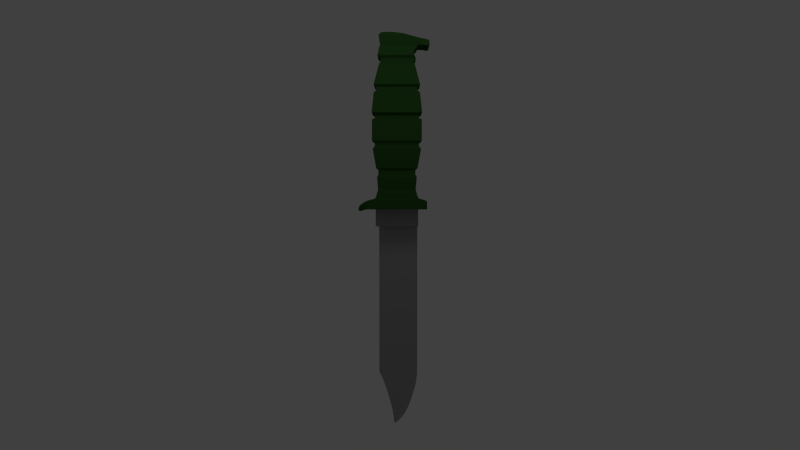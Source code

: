 # Source: knife.blend  (saved by Blender 2.67.0; exported with 4.5.12 LTS)
import bpy
from mathutils import Matrix  # noqa: F401  (used for matrix-valued properties, if any)

bpy.ops.wm.read_factory_settings(use_empty=True)
scene = bpy.context.scene
scene.name = 'Scene'

# ---- collections
col_collection_1 = bpy.data.collections.new('Collection 1'); scene.collection.children.link(col_collection_1)

# ---- materials (node trees are filled in below, after node groups)
mat_blade = bpy.data.materials.new('Blade')
mat_blade.alpha_threshold = 0.0
mat_blade.use_transparent_shadow = False
mat_blade.diffuse_color = (0.3264, 0.3264, 0.3264, 1.0)
mat_blade.roughness = 0.5
mat_blade.line_color = (0.0, 0.0, 0.0, 1.0)
mat_hilt = bpy.data.materials.new('Hilt')
mat_hilt.alpha_threshold = 0.0
mat_hilt.use_transparent_shadow = False
mat_hilt.diffuse_color = (0.02888, 0.0985, 0.01946, 1.0)
mat_hilt.roughness = 0.5
mat_hilt.line_color = (0.0, 0.0, 0.0, 1.0)

# ---- material node trees

# ---- world
world_world = bpy.data.worlds.new('World'); scene.world = world_world
world_world.color = (0.05088, 0.05088, 0.05088)
world_world.use_sun_shadow = False
world_world.sun_shadow_jitter_overblur = 0.0
world_world.cycles.sampling_method = 'MANUAL'
world_world.cycles.sample_map_resolution = 256

# ---- cameras
cam_camera = bpy.data.cameras.new('Camera')
cam_camera.clip_end = 100.0
cam_camera.lens = 35.0
cam_camera.sensor_width = 32.0
cam_camera.sensor_height = 18.0
cam_camera.ortho_scale = 7.314
cam_camera.dof.focus_distance = 0.0
cam_camera.dof.aperture_fstop = 128.0

# ---- lights
light_lamp = bpy.data.lights.new('Lamp', 'POINT')
light_lamp.transmission_factor = 0.0
light_lamp.cutoff_distance = 30.0
light_lamp.energy = 100.0
light_lamp.shadow_buffer_clip_start = 1.001
light_lamp.shadow_soft_size = 1.0
light_lamp.shadow_maximum_resolution = 0.006
light_lamp.use_absolute_resolution = True
light_lamp.cycles.use_multiple_importance_sampling = False

# ---- meshes
me_cube = bpy.data.meshes.new('Cube')
me_cube.from_pydata([(1.0, 1.0, -0.3019), (1.0, -1.0, -0.3019), (-1.0, -1.0, -0.3019), (-1.0, 1.0, -0.3019), (1.163, 1.163, 1.0), (1.163, -1.163, 1.0), (-1.163, -1.163, 1.0), (-1.163, 1.163, 1.0), (1.064, 1.064, 1.204), (1.064, -1.064, 1.204), (-1.064, -1.064, 1.204), (-1.064, 1.064, 1.204), (1.064, 1.064, 1.424), (1.064, -1.064, 1.424), (-1.064, -1.064, 1.424), (-1.064, 1.064, 1.424), (1.196, 1.196, 1.55), (1.196, -1.196, 1.55), (-1.196, -1.196, 1.55), (-1.196, 1.196, 1.55), (1.196, 1.196, 2.965), (1.196, -1.196, 2.965), (-1.196, -1.196, 2.965), (-1.196, 1.196, 2.965), (1.047, 1.047, 3.091), (1.047, -1.047, 3.091), (-1.047, -1.047, 3.091), (-1.047, 1.047, 3.091), (1.047, 1.047, 3.28), (1.047, -1.047, 3.28), (-1.047, -1.047, 3.28), (-1.047, 1.047, 3.28), (1.21, 1.21, 3.437), (1.21, -1.21, 3.437), (-1.21, -1.21, 3.437), (-1.21, 1.21, 3.437), (1.113, 1.113, 4.789), (1.113, -1.113, 4.789), (-1.113, -1.113, 4.789), (-1.113, 1.113, 4.789), (0.9793, 0.9793, 4.946), (0.9793, -0.9793, 4.946), (-0.9793, -0.9793, 4.946), (-0.9793, 0.9793, 4.946), (0.9793, 0.9793, 5.182), (0.9793, -0.9793, 5.182), (-0.9793, -0.9793, 5.182), (-0.9793, 0.9793, 5.182), (1.114, 1.114, 5.324), (1.114, -1.114, 5.324), (-1.114, -1.114, 5.324), (-1.114, 1.114, 5.324), (0.8565, 0.8565, 6.754), (0.8565, -0.8565, 6.754), (-0.8565, -0.8565, 6.754), (-0.8565, 0.8565, 6.754), (0.7812, 0.7812, 6.864), (0.7812, -0.7812, 6.864), (-0.7812, -0.7812, 6.864), (-0.7812, 0.7812, 6.864), (0.9165, 0.7812, 7.115), (0.9165, -0.7812, 7.115), (-0.7812, -0.7812, 7.115), (-0.7812, 0.7812, 7.115), (0.8334, 0.9363, 7.312), (0.8334, -0.9363, 7.312), (-0.9363, -0.9363, 7.312), (-0.9363, 0.9363, 7.312), (0.8978, 0.8978, -0.4198), (0.8978, -0.8978, -0.4198), (-0.8978, -0.8978, -0.4198), (-0.8978, 0.8978, -0.4198), (0.8978, 0.8978, -0.7212), (0.8978, -0.8978, -0.7212), (-0.8978, -0.8978, -0.7212), (-0.8978, 0.8978, -0.7212), (0.9617, 0.9617, -0.8915), (0.9617, -0.9617, -0.8915), (-0.9617, -0.9617, -0.8915), (-0.9617, 0.9617, -0.8915), (0.9113, 0.9113, -1.73), (0.9113, -0.9113, -1.73), (-0.9113, -0.9113, -1.73), (-0.9113, 0.9113, -1.73), (1.018, 1.018, -2.267), (1.018, -1.018, -2.267), (-1.018, -1.018, -2.267), (-1.018, 1.018, -2.267), (1.148, 1.148, -2.424), (1.148, -1.148, -2.424), (-1.148, -1.148, -2.424), (-1.148, 1.148, -2.424), (1.45, 1.45, -2.542), (1.45, -1.45, -2.542), (-1.45, -1.45, -2.542), (-1.45, 1.45, -2.542), (1.45, 1.45, -3.061), (1.45, -1.45, -3.061), (-1.45, -1.45, -3.061), (-1.45, 1.45, -3.061), (1.043, 0.4173, -3.11), (1.043, -0.4173, -3.11), (-1.043, -0.4173, -3.11), (-1.043, 0.4173, -3.11), (-1.638, -1.343, -2.643), (-1.638, 1.343, -2.643), (-1.638, -1.343, -3.124), (-1.638, 1.343, -3.124), (-1.724, -1.238, -2.741), (-1.724, 1.238, -2.741), (-1.724, -1.238, -3.184), (-1.724, 1.238, -3.184), (-1.815, -0.8743, -2.832), (-1.815, 0.8743, -2.832), (-1.815, -0.8743, -3.185), (-1.815, 0.8743, -3.185), (-1.875, -0.5355, -3.036), (-1.875, 0.5355, -3.036), (-1.875, -0.5355, -3.132), (-1.875, 0.5355, -3.132), (0.8173, 0.8968, 7.5), (0.8173, -0.8968, 7.5), (-0.8985, -0.8968, 7.5), (-0.8985, 0.8968, 7.5), (0.8577, 0.884, 7.69), (0.8577, -0.884, 7.69), (-0.8847, -0.884, 7.69), (-0.8847, 0.884, 7.69), (0.9472, 0.864, 7.841), (0.9472, -0.864, 7.841), (-0.8606, -0.864, 7.841), (-0.8606, 0.864, 7.841), (1.008, 0.82, 7.985), (1.008, -0.82, 7.985), (-0.8076, -0.82, 7.985), (-0.8076, 0.82, 7.985), (0.6439, 0.9363, 8.622), (0.6439, -0.9363, 8.622), (-0.8821, -0.9363, 8.622), (-0.8821, 0.9363, 8.622), (0.3137, 0.9363, 8.751), (0.3137, -0.9363, 8.751), (-0.8117, -0.9363, 8.751), (-0.8117, 0.9363, 8.751), (-0.1573, 0.9363, 8.834), (-0.1573, -0.9363, 8.834), (-0.6981, -0.9363, 8.834), (-0.6981, 0.9363, 8.834), (1.272, 0.9363, 7.991), (1.272, -0.9363, 7.991), (1.131, 0.9363, 8.438), (1.131, -0.9363, 8.438), (1.513, 0.9363, 7.939), (1.513, -0.9363, 7.939), (1.491, 0.9363, 8.34), (1.491, -0.9363, 8.34), (1.572, 0.9363, 8.033), (1.572, -0.9363, 8.033), (1.55, 0.9363, 8.259), (1.55, -0.9363, 8.259), (1.043, 0.4173, -4.273), (1.043, -0.4173, -4.273), (-1.043, -0.4173, -4.273), (-1.043, 0.4173, -4.273), (1.006, 0.1131, -4.318), (1.006, -0.1131, -4.318), (-0.8791, -0.01131, -4.318), (-0.8791, 0.01131, -4.318), (1.006, 0.1131, -9.728), (1.006, -0.1131, -9.728), (-0.8791, -0.01131, -9.728), (-0.8791, 0.01131, -9.728), (1.006, 0.1131, -9.893), (1.006, -0.1131, -9.893), (-0.8791, -0.01131, -9.893), (-0.8791, 0.01131, -9.893), (1.006, 0.1131, -14.5), (1.006, -0.1131, -14.5), (-0.8791, -0.01131, -14.5), (-0.8791, 0.01131, -14.5), (0.9829, 0.1131, -14.85), (0.9829, -0.1131, -14.85), (-0.7341, -0.01131, -14.85), (-0.7341, 0.01131, -14.85), (0.9439, 0.1131, -15.24), (0.9439, -0.1131, -15.24), (-0.6343, -0.01131, -15.24), (-0.6343, 0.01131, -15.24), (0.8629, 0.1131, -15.68), (0.8629, -0.1131, -15.68), (-0.5256, -0.01131, -15.68), (-0.5256, 0.01131, -15.68), (0.8021, 0.1131, -15.94), (0.8021, -0.1131, -15.94), (-0.4621, -0.01131, -15.94), (-0.4621, 0.01131, -15.94), (0.7129, 0.1131, -16.35), (0.7129, -0.1131, -16.35), (-0.3806, -0.01131, -16.35), (-0.3806, 0.01131, -16.35), (0.6359, 0.1131, -16.64), (0.6359, -0.1131, -16.64), (-0.3196, -0.01131, -16.64), (-0.3196, 0.01131, -16.64), (0.5434, 0.1131, -16.96), (0.5434, -0.1131, -16.96), (-0.2628, -0.01131, -16.96), (-0.2628, 0.01131, -16.96), (0.4339, 0.1131, -17.27), (0.4339, -0.1131, -17.27), (-0.2064, -0.01131, -17.27), (-0.2064, 0.01131, -17.27), (0.2739, 0.1131, -17.6), (0.2739, -0.1131, -17.6), (-0.1757, -0.01131, -17.6), (-0.1757, 0.01131, -17.6), (0.09966, 0.1131, -17.87), (0.09966, -0.1131, -17.87), (-0.1535, -0.01131, -17.87), (-0.1535, 0.01131, -17.87), (-0.08497, 0.01131, -18.1), (-0.08497, -0.01131, -18.1), (-0.1141, -0.01131, -18.1), (-0.1141, 0.01131, -18.1)], [], [(2, 3, 71, 70), (10, 11, 7, 6), (0, 4, 5, 1), (1, 5, 6, 2), (2, 6, 7, 3), (4, 0, 3, 7), (14, 15, 11, 10), (4, 7, 11, 8), (9, 10, 6, 5), (8, 9, 5, 4), (18, 19, 15, 14), (13, 14, 10, 9), (12, 13, 9, 8), (8, 11, 15, 12), (22, 23, 19, 18), (16, 17, 13, 12), (12, 15, 19, 16), (17, 18, 14, 13), (26, 27, 23, 22), (16, 19, 23, 20), (21, 22, 18, 17), (20, 21, 17, 16), (30, 31, 27, 26), (24, 25, 21, 20), (20, 23, 27, 24), (25, 26, 22, 21), (34, 35, 31, 30), (28, 29, 25, 24), (24, 27, 31, 28), (29, 30, 26, 25), (38, 39, 35, 34), (33, 34, 30, 29), (32, 33, 29, 28), (28, 31, 35, 32), (42, 43, 39, 38), (36, 37, 33, 32), (32, 35, 39, 36), (37, 38, 34, 33), (46, 47, 43, 42), (36, 39, 43, 40), (41, 42, 38, 37), (40, 41, 37, 36), (50, 51, 47, 46), (44, 45, 41, 40), (40, 43, 47, 44), (45, 46, 42, 41), (54, 55, 51, 50), (48, 49, 45, 44), (44, 47, 51, 48), (49, 50, 46, 45), (58, 59, 55, 54), (53, 54, 50, 49), (52, 53, 49, 48), (48, 51, 55, 52), (62, 63, 59, 58), (56, 57, 53, 52), (52, 55, 59, 56), (57, 58, 54, 53), (66, 67, 63, 62), (56, 59, 63, 60), (61, 62, 58, 57), (60, 61, 57, 56), (122, 123, 67, 66), (64, 65, 61, 60), (60, 63, 67, 64), (65, 66, 62, 61), (70, 71, 75, 74), (0, 1, 69, 68), (68, 71, 3, 0), (1, 2, 70, 69), (74, 75, 79, 78), (69, 70, 74, 73), (68, 69, 73, 72), (72, 75, 71, 68), (78, 79, 83, 82), (72, 73, 77, 76), (76, 79, 75, 72), (73, 74, 78, 77), (82, 83, 87, 86), (80, 83, 79, 76), (77, 78, 82, 81), (76, 77, 81, 80), (86, 87, 91, 90), (80, 81, 85, 84), (84, 87, 83, 80), (81, 82, 86, 85), (90, 91, 95, 94), (84, 85, 89, 88), (88, 91, 87, 84), (85, 86, 90, 89), (98, 94, 104, 106), (89, 90, 94, 93), (88, 89, 93, 92), (92, 95, 91, 88), (98, 99, 103, 102), (92, 93, 97, 96), (96, 99, 95, 92), (93, 94, 98, 97), (102, 103, 163, 162), (97, 98, 102, 101), (96, 97, 101, 100), (100, 103, 99, 96), (106, 104, 108, 110), (106, 107, 99, 98), (95, 99, 107, 105), (94, 95, 105, 104), (110, 108, 112, 114), (104, 105, 109, 108), (110, 111, 107, 106), (105, 107, 111, 109), (114, 112, 116, 118), (108, 109, 113, 112), (114, 115, 111, 110), (109, 111, 115, 113), (116, 117, 119, 118), (112, 113, 117, 116), (118, 119, 115, 114), (113, 115, 119, 117), (126, 127, 123, 122), (64, 67, 123, 120), (121, 122, 66, 65), (120, 121, 65, 64), (130, 131, 127, 126), (124, 125, 121, 120), (120, 123, 127, 124), (125, 126, 122, 121), (134, 135, 131, 130), (124, 127, 131, 128), (129, 130, 126, 125), (128, 129, 125, 124), (138, 139, 135, 134), (132, 133, 129, 128), (128, 131, 135, 132), (133, 134, 130, 129), (142, 143, 139, 138), (132, 136, 150, 148), (132, 135, 139, 136), (137, 138, 134, 133), (146, 147, 143, 142), (136, 139, 143, 140), (141, 142, 138, 137), (140, 141, 137, 136), (144, 147, 146, 145), (144, 145, 141, 140), (140, 143, 147, 144), (145, 146, 142, 141), (148, 150, 154, 152), (148, 149, 133, 132), (136, 137, 151, 150), (137, 133, 149, 151), (152, 154, 158, 156), (152, 153, 149, 148), (150, 151, 155, 154), (151, 149, 153, 155), (158, 159, 157, 156), (156, 157, 153, 152), (154, 155, 159, 158), (155, 153, 157, 159), (162, 163, 167, 166), (100, 101, 161, 160), (160, 163, 103, 100), (101, 102, 162, 161), (166, 167, 171, 170), (160, 161, 165, 164), (164, 167, 163, 160), (161, 162, 166, 165), (170, 171, 175, 174), (164, 165, 169, 168), (168, 171, 167, 164), (165, 166, 170, 169), (174, 175, 179, 178), (169, 170, 174, 173), (168, 169, 173, 172), (172, 175, 171, 168), (178, 179, 183, 182), (172, 173, 177, 176), (176, 179, 175, 172), (173, 174, 178, 177), (182, 183, 187, 186), (180, 183, 179, 176), (177, 178, 182, 181), (176, 177, 181, 180), (186, 187, 191, 190), (180, 181, 185, 184), (184, 187, 183, 180), (181, 182, 186, 185), (190, 191, 195, 194), (184, 185, 189, 188), (188, 191, 187, 184), (185, 186, 190, 189), (194, 195, 199, 198), (189, 190, 194, 193), (188, 189, 193, 192), (192, 195, 191, 188), (198, 199, 203, 202), (192, 193, 197, 196), (196, 199, 195, 192), (193, 194, 198, 197), (202, 203, 207, 206), (200, 203, 199, 196), (197, 198, 202, 201), (196, 197, 201, 200), (206, 207, 211, 210), (200, 201, 205, 204), (204, 207, 203, 200), (201, 202, 206, 205), (210, 211, 215, 214), (208, 211, 207, 204), (205, 206, 210, 209), (204, 205, 209, 208), (214, 215, 219, 218), (208, 209, 213, 212), (212, 215, 211, 208), (209, 210, 214, 213), (218, 219, 223, 222), (212, 213, 217, 216), (216, 219, 215, 212), (213, 214, 218, 217), (220, 221, 222, 223), (217, 218, 222, 221), (216, 217, 221, 220), (220, 223, 219, 216)])
me_cube.polygons.foreach_set('material_index', [1, 1, 1, 1, 1, 1, 1, 1, 1, 1, 1, 1, 1, 1, 1, 1, 1, 1, 1, 1, 1, 1, 1, 1, 1, 1, 1, 1, 1, 1, 1, 1, 1, 1, 1, 1, 1, 1, 1, 1, 1, 1, 1, 1, 1, 1, 1, 1, 1, 1, 1, 1, 1, 1, 1, 1, 1, 1, 1, 1, 1, 1, 1, 1, 1, 1, 1, 1, 1, 1, 1, 1, 1, 1, 1, 1, 1, 1, 1, 1, 1, 1, 1, 1, 1, 1, 1, 1, 1, 1, 1, 1, 1, 1, 1, 1, 1, 1, 0, 1, 1, 1, 1, 1, 1, 1, 1, 1, 1, 1, 1, 1, 1, 1, 1, 1, 1, 1, 1, 1, 1, 1, 1, 1, 1, 1, 1, 1, 1, 1, 1, 1, 1, 1, 1, 1, 1, 1, 1, 1, 1, 1, 1, 1, 1, 1, 1, 1, 1, 1, 1, 1, 1, 1, 1, 1, 1, 1, 0, 0, 0, 0, 0, 0, 0, 0, 0, 0, 0, 0, 0, 0, 0, 0, 0, 0, 0, 0, 0, 0, 0, 0, 0, 0, 0, 0, 0, 0, 0, 0, 0, 0, 0, 0, 0, 0, 0, 0, 0, 0, 0, 0, 0, 0, 0, 0, 0, 0, 0, 0, 0, 0, 0, 0, 0, 0, 0, 0, 0, 0, 0, 0])
_uv = me_cube.uv_layers.new(name='UVMap')
_uv.uv.foreach_set('vector', [0.4488, 0.2523, 0.3459, 0.2458, 0.3475, 0.2321, 0.448, 0.2368, 0.446, 0.3415, 0.3253, 0.331, 0.328, 0.3148, 0.4459, 0.3255, 0.2469, 0.2191, 0.2164, 0.2843, 0.1035, 0.2286, 0.1538, 0.1646, 0.5604, 0.2387, 0.5767, 0.3181, 0.4459, 0.3255, 0.4488, 0.2523, 0.4488, 0.2523, 0.4459, 0.3255, 0.328, 0.3148, 0.3459, 0.2458, 0.2164, 0.2843, 0.2469, 0.2191, 0.3459, 0.2458, 0.328, 0.3148, 0.4461, 0.3574, 0.323, 0.3447, 0.3253, 0.331, 0.446, 0.3415, 0.2164, 0.2843, 0.328, 0.3148, 0.3253, 0.331, 0.21, 0.3011, 0.5732, 0.3336, 0.446, 0.3415, 0.4459, 0.3255, 0.5767, 0.3181, 0.21, 0.3011, 0.09982, 0.2493, 0.1035, 0.2286, 0.2164, 0.2843, 0.4456, 0.3775, 0.3199, 0.3618, 0.323, 0.3447, 0.4461, 0.3574, 0.576, 0.3477, 0.4461, 0.3574, 0.446, 0.3415, 0.5732, 0.3336, 0.2044, 0.3159, 0.09135, 0.2621, 0.09982, 0.2493, 0.21, 0.3011, 0.21, 0.3011, 0.3253, 0.331, 0.323, 0.3447, 0.2044, 0.3159, 0.4471, 0.4605, 0.3153, 0.4417, 0.3199, 0.3618, 0.4456, 0.3775, 0.1986, 0.3309, 0.07373, 0.2714, 0.09135, 0.2621, 0.2044, 0.3159, 0.2044, 0.3159, 0.323, 0.3447, 0.3199, 0.3618, 0.1986, 0.3309, 0.5953, 0.3696, 0.4456, 0.3775, 0.4461, 0.3574, 0.576, 0.3477, 0.4447, 0.4776, 0.3119, 0.4601, 0.3153, 0.4417, 0.4471, 0.4605, 0.1986, 0.3309, 0.3199, 0.3618, 0.3153, 0.4417, 0.1841, 0.4126, 0.5904, 0.48, 0.4471, 0.4605, 0.4456, 0.3775, 0.5953, 0.3696, 0.1841, 0.4126, 0.03157, 0.3739, 0.07373, 0.2714, 0.1986, 0.3309, 0.4427, 0.4947, 0.3094, 0.4748, 0.3119, 0.4601, 0.4447, 0.4776, 0.1787, 0.4338, 0.04131, 0.402, 0.03157, 0.3739, 0.1841, 0.4126, 0.1841, 0.4126, 0.3153, 0.4417, 0.3119, 0.4601, 0.1787, 0.4338, 0.5794, 0.4936, 0.4447, 0.4776, 0.4471, 0.4605, 0.5904, 0.48, 0.4393, 0.5162, 0.3058, 0.4937, 0.3094, 0.4748, 0.4427, 0.4947, 0.175, 0.451, 0.03624, 0.4169, 0.04131, 0.402, 0.1787, 0.4338, 0.1787, 0.4338, 0.3119, 0.4601, 0.3094, 0.4748, 0.175, 0.451, 0.5795, 0.508, 0.4427, 0.4947, 0.4447, 0.4776, 0.5794, 0.4936, 0.4321, 0.5989, 0.3019, 0.5761, 0.3058, 0.4937, 0.4393, 0.5162, 0.5953, 0.5341, 0.4393, 0.5162, 0.4427, 0.4947, 0.5795, 0.508, 0.1706, 0.4686, 0.01965, 0.4307, 0.03624, 0.4169, 0.175, 0.451, 0.175, 0.451, 0.3094, 0.4748, 0.3058, 0.4937, 0.1706, 0.4686, 0.4283, 0.6154, 0.2989, 0.5941, 0.3019, 0.5761, 0.4321, 0.5989, 0.1655, 0.5582, 0.004317, 0.5462, 0.01965, 0.4307, 0.1706, 0.4686, 0.1706, 0.4686, 0.3058, 0.4937, 0.3019, 0.5761, 0.1655, 0.5582, 0.5696, 0.6359, 0.4321, 0.5989, 0.4393, 0.5162, 0.5953, 0.5341, 0.4245, 0.6317, 0.2967, 0.6087, 0.2989, 0.5941, 0.4283, 0.6154, 0.1655, 0.5582, 0.3019, 0.5761, 0.2989, 0.5941, 0.1631, 0.5797, 0.5576, 0.6483, 0.4283, 0.6154, 0.4321, 0.5989, 0.5696, 0.6359, 0.1631, 0.5797, 0.0162, 0.5719, 0.004317, 0.5462, 0.1655, 0.5582, 0.4198, 0.6522, 0.2942, 0.6275, 0.2967, 0.6087, 0.4245, 0.6317, 0.1615, 0.5976, 0.0138, 0.589, 0.0162, 0.5719, 0.1631, 0.5797, 0.1631, 0.5797, 0.2989, 0.5941, 0.2967, 0.6087, 0.1615, 0.5976, 0.5552, 0.6625, 0.4245, 0.6317, 0.4283, 0.6154, 0.5576, 0.6483, 0.4027, 0.7371, 0.2953, 0.7182, 0.2942, 0.6275, 0.4198, 0.6522, 0.16, 0.6155, 0.0, 0.6068, 0.0138, 0.589, 0.1615, 0.5976, 0.1615, 0.5976, 0.2967, 0.6087, 0.2942, 0.6275, 0.16, 0.6155, 0.5663, 0.6903, 0.4198, 0.6522, 0.4245, 0.6317, 0.5552, 0.6625, 0.398, 0.7507, 0.2942, 0.734, 0.2953, 0.7182, 0.4027, 0.7371, 0.5004, 0.7931, 0.4027, 0.7371, 0.4198, 0.6522, 0.5663, 0.6903, 0.1747, 0.7192, 0.02628, 0.7619, 0.0, 0.6068, 0.16, 0.6155, 0.16, 0.6155, 0.2942, 0.6275, 0.2953, 0.7182, 0.1747, 0.7192, 0.6337, 0.6791, 0.6344, 0.9026, 0.5953, 0.9402, 0.5953, 0.6297, 0.1778, 0.7374, 0.04319, 0.7814, 0.02628, 0.7619, 0.1747, 0.7192, 0.1747, 0.7192, 0.2953, 0.7182, 0.2942, 0.734, 0.1778, 0.7374, 0.4868, 0.802, 0.398, 0.7507, 0.4027, 0.7371, 0.5004, 0.7931, 0.6722, 0.724, 0.663, 0.8749, 0.6344, 0.9026, 0.6337, 0.6791, 0.8525, 0.9205, 0.5953, 0.9402, 0.6344, 0.9026, 0.8264, 0.8852, 0.835, 0.7478, 0.6337, 0.6791, 0.5953, 0.6297, 0.8621, 0.7166, 0.8264, 0.8852, 0.835, 0.7478, 0.8621, 0.7166, 0.8525, 0.9205, 0.6887, 0.7433, 0.6842, 0.8583, 0.663, 0.8749, 0.6722, 0.724, 0.8036, 0.8773, 0.8147, 0.749, 0.835, 0.7478, 0.8264, 0.8852, 0.8264, 0.8852, 0.6344, 0.9026, 0.663, 0.8749, 0.8036, 0.8773, 0.8147, 0.749, 0.6722, 0.724, 0.6337, 0.6791, 0.835, 0.7478, 0.448, 0.2368, 0.3475, 0.2321, 0.3495, 0.2174, 0.4472, 0.2203, 0.2469, 0.2191, 0.1538, 0.1646, 0.1691, 0.1584, 0.2525, 0.2073, 0.2525, 0.2073, 0.3475, 0.2321, 0.3459, 0.2458, 0.2469, 0.2191, 0.5604, 0.2387, 0.4488, 0.2523, 0.448, 0.2368, 0.5466, 0.2237, 0.4472, 0.2203, 0.3495, 0.2174, 0.3506, 0.2044, 0.4462, 0.2073, 0.5466, 0.2237, 0.448, 0.2368, 0.4472, 0.2203, 0.5431, 0.2106, 0.2525, 0.2073, 0.1691, 0.1584, 0.1796, 0.1474, 0.2594, 0.1926, 0.2594, 0.1926, 0.3495, 0.2174, 0.3475, 0.2321, 0.2525, 0.2073, 0.4462, 0.2073, 0.3506, 0.2044, 0.3575, 0.1632, 0.4407, 0.1603, 0.2594, 0.1926, 0.1796, 0.1474, 0.1861, 0.1345, 0.2649, 0.1802, 0.2649, 0.1802, 0.3506, 0.2044, 0.3495, 0.2174, 0.2594, 0.1926, 0.5431, 0.2106, 0.4472, 0.2203, 0.4462, 0.2073, 0.5436, 0.1988, 0.4407, 0.1603, 0.3575, 0.1632, 0.3599, 0.1405, 0.4387, 0.1344, 0.2804, 0.1441, 0.3575, 0.1632, 0.3506, 0.2044, 0.2649, 0.1802, 0.5436, 0.1988, 0.4462, 0.2073, 0.4407, 0.1603, 0.5371, 0.1572, 0.2649, 0.1802, 0.1861, 0.1345, 0.2063, 0.107, 0.2804, 0.1441, 0.4387, 0.1344, 0.3599, 0.1405, 0.358, 0.1297, 0.4387, 0.1231, 0.2804, 0.1441, 0.2063, 0.107, 0.215, 0.0869, 0.2905, 0.1239, 0.2905, 0.1239, 0.3599, 0.1405, 0.3575, 0.1632, 0.2804, 0.1441, 0.5371, 0.1572, 0.4407, 0.1603, 0.4387, 0.1344, 0.5402, 0.1326, 0.4387, 0.1231, 0.358, 0.1297, 0.3565, 0.1173, 0.4392, 0.1116, 0.2905, 0.1239, 0.215, 0.0869, 0.2172, 0.07432, 0.2962, 0.115, 0.2962, 0.115, 0.358, 0.1297, 0.3599, 0.1405, 0.2905, 0.1239, 0.5402, 0.1326, 0.4387, 0.1344, 0.4387, 0.1231, 0.5461, 0.1196, 0.4347, 0.07944, 0.4392, 0.1116, 0.4249, 0.105, 0.4188, 0.08582, 0.5461, 0.1196, 0.4387, 0.1231, 0.4392, 0.1116, 0.5621, 0.1012, 0.2962, 0.115, 0.2172, 0.07432, 0.2146, 0.05148, 0.3033, 0.1056, 0.3033, 0.1056, 0.3565, 0.1173, 0.358, 0.1297, 0.2962, 0.115, 0.4347, 0.07944, 0.3489, 0.09706, 0.3765, 0.07049, 0.4018, 0.06029, 0.3033, 0.1056, 0.2146, 0.05148, 0.2331, 0.02933, 0.3114, 0.0951, 0.3114, 0.0951, 0.3489, 0.09706, 0.3565, 0.1173, 0.3033, 0.1056, 0.5621, 0.1012, 0.4392, 0.1116, 0.4347, 0.07944, 0.5633, 0.06656, 0.8621, 0.6444, 1.0, 0.6297, 0.9394, 0.7411, 0.9267, 0.7379, 0.5633, 0.06656, 0.4347, 0.07944, 0.4018, 0.06029, 0.5165, 0.0, 0.3114, 0.0951, 0.2331, 0.02933, 0.2792, 0.04923, 0.3059, 0.07589, 0.3059, 0.07589, 0.3765, 0.07049, 0.3489, 0.09706, 0.3114, 0.0951, 0.4188, 0.08582, 0.4249, 0.105, 0.4171, 0.1009, 0.412, 0.08949, 0.4188, 0.08582, 0.3566, 0.0954, 0.3489, 0.09706, 0.4347, 0.07944, 0.3565, 0.1173, 0.3489, 0.09706, 0.3566, 0.0954, 0.3636, 0.1099, 0.4392, 0.1116, 0.3565, 0.1173, 0.3636, 0.1099, 0.4249, 0.105, 0.412, 0.08949, 0.4171, 0.1009, 0.4046, 0.09811, 0.4032, 0.09205, 0.4249, 0.105, 0.3636, 0.1099, 0.3681, 0.1055, 0.4171, 0.1009, 0.412, 0.08949, 0.3663, 0.0944, 0.3566, 0.0954, 0.4188, 0.08582, 0.3636, 0.1099, 0.3566, 0.0954, 0.3663, 0.0944, 0.3681, 0.1055, 0.4032, 0.09205, 0.4046, 0.09811, 0.3978, 0.09541, 0.3975, 0.0939, 0.4171, 0.1009, 0.3681, 0.1055, 0.3783, 0.1, 0.4046, 0.09811, 0.4032, 0.09205, 0.3786, 0.09359, 0.3663, 0.0944, 0.412, 0.08949, 0.3681, 0.1055, 0.3663, 0.0944, 0.3786, 0.09359, 0.3783, 0.1, 0.3978, 0.09541, 0.3851, 0.09628, 0.3853, 0.09466, 0.3975, 0.0939, 0.4046, 0.09811, 0.3783, 0.1, 0.3851, 0.09628, 0.3978, 0.09541, 0.3975, 0.0939, 0.3853, 0.09466, 0.3786, 0.09359, 0.4032, 0.09205, 0.3783, 0.1, 0.3786, 0.09359, 0.3853, 0.09466, 0.3851, 0.09628, 0.7015, 0.7569, 0.6966, 0.8476, 0.6842, 0.8583, 0.6887, 0.7433, 0.8036, 0.8773, 0.663, 0.8749, 0.6842, 0.8583, 0.7905, 0.8609, 0.7979, 0.7636, 0.6887, 0.7433, 0.6722, 0.724, 0.8147, 0.749, 0.7905, 0.8609, 0.7979, 0.7636, 0.8147, 0.749, 0.8036, 0.8773, 0.7116, 0.7679, 0.7072, 0.8387, 0.6966, 0.8476, 0.7015, 0.7569, 0.7808, 0.8471, 0.7867, 0.7756, 0.7979, 0.7636, 0.7905, 0.8609, 0.7905, 0.8609, 0.6842, 0.8583, 0.6966, 0.8476, 0.7808, 0.8471, 0.7867, 0.7756, 0.7015, 0.7569, 0.6887, 0.7433, 0.7979, 0.7636, 0.7186, 0.7774, 0.7161, 0.8305, 0.7072, 0.8387, 0.7116, 0.7679, 0.7808, 0.8471, 0.6966, 0.8476, 0.7072, 0.8387, 0.7747, 0.8356, 0.7795, 0.7863, 0.7116, 0.7679, 0.7015, 0.7569, 0.7867, 0.7756, 0.7747, 0.8356, 0.7795, 0.7863, 0.7867, 0.7756, 0.7808, 0.8471, 0.7343, 0.7965, 0.732, 0.8164, 0.7161, 0.8305, 0.7186, 0.7774, 0.7712, 0.8288, 0.7739, 0.7932, 0.7795, 0.7863, 0.7747, 0.8356, 0.7747, 0.8356, 0.7072, 0.8387, 0.7161, 0.8305, 0.7712, 0.8288, 0.7739, 0.7932, 0.7186, 0.7774, 0.7116, 0.7679, 0.7795, 0.7863, 0.7366, 0.7984, 0.7347, 0.8149, 0.732, 0.8164, 0.7343, 0.7965, 0.7712, 0.8288, 0.751, 0.8202, 0.7573, 0.8185, 0.7667, 0.8185, 0.7712, 0.8288, 0.7161, 0.8305, 0.732, 0.8164, 0.751, 0.8202, 0.7532, 0.7961, 0.7343, 0.7965, 0.7186, 0.7774, 0.7739, 0.7932, 0.7385, 0.7993, 0.7367, 0.8143, 0.7347, 0.8149, 0.7366, 0.7984, 0.751, 0.8202, 0.732, 0.8164, 0.7347, 0.8149, 0.7466, 0.8174, 0.7486, 0.7979, 0.7366, 0.7984, 0.7343, 0.7965, 0.7532, 0.7961, 0.7466, 0.8174, 0.7486, 0.7979, 0.7532, 0.7961, 0.751, 0.8202, 0.7418, 0.8155, 0.7367, 0.8143, 0.7385, 0.7993, 0.7437, 0.799, 0.7418, 0.8155, 0.7437, 0.799, 0.7486, 0.7979, 0.7466, 0.8174, 0.7466, 0.8174, 0.7347, 0.8149, 0.7367, 0.8143, 0.7418, 0.8155, 0.7437, 0.799, 0.7385, 0.7993, 0.7366, 0.7984, 0.7486, 0.7979, 0.7667, 0.8185, 0.7573, 0.8185, 0.7609, 0.8148, 0.7649, 0.8144, 0.7667, 0.8185, 0.7685, 0.8005, 0.7739, 0.7932, 0.7712, 0.8288, 0.751, 0.8202, 0.7532, 0.7961, 0.759, 0.799, 0.7573, 0.8185, 0.7532, 0.7961, 0.7739, 0.7932, 0.7685, 0.8005, 0.759, 0.799, 0.7649, 0.8144, 0.7609, 0.8148, 0.7622, 0.814, 0.7637, 0.8139, 0.7649, 0.8144, 0.7663, 0.8043, 0.7685, 0.8005, 0.7667, 0.8185, 0.7573, 0.8185, 0.759, 0.799, 0.7622, 0.8034, 0.7609, 0.8148, 0.759, 0.799, 0.7685, 0.8005, 0.7663, 0.8043, 0.7622, 0.8034, 0.7622, 0.814, 0.7634, 0.8043, 0.7649, 0.8047, 0.7637, 0.8139, 0.7637, 0.8139, 0.7649, 0.8047, 0.7663, 0.8043, 0.7649, 0.8144, 0.7609, 0.8148, 0.7622, 0.8034, 0.7634, 0.8043, 0.7622, 0.814, 0.7622, 0.8034, 0.7663, 0.8043, 0.7649, 0.8047, 0.7634, 0.8043, 0.9267, 0.7379, 0.9394, 0.7411, 0.9342, 0.7429, 0.9307, 0.7421, 0.9908, 0.8578, 0.8621, 0.8698, 0.9214, 0.7652, 0.9321, 0.7681, 0.9321, 0.7681, 0.9394, 0.7411, 1.0, 0.6297, 0.9908, 0.8578, 0.8621, 0.8698, 0.8621, 0.6444, 0.9267, 0.7379, 0.9214, 0.7652, 0.6295, 0.624, 0.5953, 0.6226, 0.5953, 0.356, 0.6196, 0.3562, 0.9321, 0.7681, 0.9214, 0.7652, 0.9249, 0.7651, 0.9283, 0.766, 0.9283, 0.766, 0.9342, 0.7429, 0.9394, 0.7411, 0.9321, 0.7681, 0.9214, 0.7652, 0.9267, 0.7379, 0.9307, 0.7421, 0.9249, 0.7651, 0.6196, 0.3562, 0.5953, 0.356, 0.5975, 0.3392, 0.6188, 0.3404, 0.7607, 0.6267, 0.7261, 0.6249, 0.7335, 0.3561, 0.7556, 0.356, 0.7556, 0.356, 0.867, 0.3494, 0.8584, 0.6297, 0.7607, 0.6267, 0.7261, 0.6249, 0.6295, 0.624, 0.6196, 0.3562, 0.7335, 0.3561, 0.6188, 0.3404, 0.5975, 0.3392, 0.6069, 0.2021, 0.6228, 0.2056, 0.7335, 0.3561, 0.6196, 0.3562, 0.6188, 0.3404, 0.7346, 0.341, 0.7556, 0.356, 0.7335, 0.3561, 0.7346, 0.341, 0.7542, 0.3411, 0.7542, 0.3411, 0.8661, 0.335, 0.867, 0.3494, 0.7556, 0.356, 0.6228, 0.2056, 0.6069, 0.2021, 0.6165, 0.1767, 0.6311, 0.1822, 0.7542, 0.3411, 0.7346, 0.341, 0.7368, 0.2152, 0.7515, 0.2152, 0.7515, 0.2152, 0.8669, 0.2011, 0.8661, 0.335, 0.7542, 0.3411, 0.7346, 0.341, 0.6188, 0.3404, 0.6228, 0.2056, 0.7368, 0.2152, 0.6311, 0.1822, 0.6165, 0.1767, 0.6268, 0.1512, 0.6408, 0.157, 0.7508, 0.1935, 0.8551, 0.1795, 0.8669, 0.2011, 0.7515, 0.2152, 0.7368, 0.2152, 0.6228, 0.2056, 0.6311, 0.1822, 0.7371, 0.1936, 0.7515, 0.2152, 0.7368, 0.2152, 0.7371, 0.1936, 0.7508, 0.1935, 0.6408, 0.157, 0.6268, 0.1512, 0.6385, 0.1237, 0.6523, 0.1297, 0.7508, 0.1935, 0.7371, 0.1936, 0.7371, 0.1704, 0.7502, 0.1704, 0.7502, 0.1704, 0.8453, 0.1552, 0.8551, 0.1795, 0.7508, 0.1935, 0.7371, 0.1936, 0.6311, 0.1822, 0.6408, 0.157, 0.7371, 0.1704, 0.6523, 0.1297, 0.6385, 0.1237, 0.6461, 0.107, 0.6598, 0.1133, 0.7502, 0.1704, 0.7371, 0.1704, 0.7369, 0.1453, 0.75, 0.1452, 0.75, 0.1452, 0.8336, 0.1283, 0.8453, 0.1552, 0.7502, 0.1704, 0.7371, 0.1704, 0.6408, 0.157, 0.6523, 0.1297, 0.7369, 0.1453, 0.6598, 0.1133, 0.6461, 0.107, 0.6581, 0.08173, 0.6716, 0.08856, 0.7369, 0.1453, 0.6523, 0.1297, 0.6598, 0.1133, 0.7367, 0.1293, 0.75, 0.1452, 0.7369, 0.1453, 0.7367, 0.1293, 0.7499, 0.1292, 0.7499, 0.1292, 0.8262, 0.1122, 0.8336, 0.1283, 0.75, 0.1452, 0.6716, 0.08856, 0.6581, 0.08173, 0.6676, 0.06389, 0.6808, 0.07133, 0.7499, 0.1292, 0.7367, 0.1293, 0.7366, 0.1054, 0.7496, 0.1053, 0.7496, 0.1053, 0.8143, 0.08745, 0.8262, 0.1122, 0.7499, 0.1292, 0.7367, 0.1293, 0.6598, 0.1133, 0.6716, 0.08856, 0.7366, 0.1054, 0.6808, 0.07133, 0.6676, 0.06389, 0.6788, 0.04482, 0.6916, 0.05312, 0.7494, 0.08794, 0.805, 0.07034, 0.8143, 0.08745, 0.7496, 0.1053, 0.7366, 0.1054, 0.6716, 0.08856, 0.6808, 0.07133, 0.7365, 0.08804, 0.7496, 0.1053, 0.7366, 0.1054, 0.7365, 0.08804, 0.7494, 0.08794, 0.6916, 0.05312, 0.6788, 0.04482, 0.6917, 0.02635, 0.7037, 0.03605, 0.7494, 0.08794, 0.7365, 0.08804, 0.7365, 0.06959, 0.7489, 0.06945, 0.7489, 0.06945, 0.7944, 0.05188, 0.805, 0.07034, 0.7494, 0.08794, 0.7365, 0.08804, 0.6808, 0.07133, 0.6916, 0.05312, 0.7365, 0.06959, 0.7037, 0.03605, 0.6917, 0.02635, 0.708, 0.008949, 0.7172, 0.02077, 0.7483, 0.05145, 0.7822, 0.03415, 0.7944, 0.05188, 0.7489, 0.06945, 0.7365, 0.06959, 0.6916, 0.05312, 0.7037, 0.03605, 0.7366, 0.05165, 0.7489, 0.06945, 0.7365, 0.06959, 0.7366, 0.05165, 0.7483, 0.05145, 0.7172, 0.02077, 0.708, 0.008949, 0.7253, 0.0, 0.7278, 0.01278, 0.7483, 0.05145, 0.7366, 0.05165, 0.7363, 0.0336, 0.7473, 0.03291, 0.7473, 0.03291, 0.768, 0.01657, 0.7822, 0.03415, 0.7483, 0.05145, 0.7366, 0.05165, 0.7037, 0.03605, 0.7172, 0.02077, 0.7363, 0.0336, 0.7278, 0.01278, 0.7253, 0.0, 0.7404, 0.004425, 0.7339, 0.01027, 0.7473, 0.03291, 0.7363, 0.0336, 0.7356, 0.01966, 0.7454, 0.01767, 0.7454, 0.01767, 0.7534, 0.005622, 0.768, 0.01657, 0.7473, 0.03291, 0.7363, 0.0336, 0.7172, 0.02077, 0.7278, 0.01278, 0.7356, 0.01966, 0.7407, 0.006049, 0.7344, 0.011, 0.7339, 0.01027, 0.7404, 0.004425, 0.7356, 0.01966, 0.7278, 0.01278, 0.7339, 0.01027, 0.7344, 0.011, 0.7454, 0.01767, 0.7356, 0.01966, 0.7344, 0.011, 0.7407, 0.006049, 0.7407, 0.006049, 0.7404, 0.004425, 0.7534, 0.005622, 0.7454, 0.01767])
me_cube.materials.append(mat_blade)
me_cube.materials.append(mat_hilt)
me_cube.use_remesh_preserve_volume = False
me_cube.use_remesh_preserve_attributes = False
me_cube.use_mirror_vertex_groups = False
me_cube.update()

# ---- objects
ob_cube = bpy.data.objects.new('Cube', me_cube)
ob_lamp = bpy.data.objects.new('Lamp', light_lamp)
ob_camera = bpy.data.objects.new('Camera', cam_camera)

# ---- transforms, parenting, visibility, modifiers, constraints
ob_cube.location = (-0.08343, 0.0, 1.399)
ob_cube.scale = (0.5544, 0.5544, 0.396)
ob_cube.lock_rotations_4d = False
ob_cube.empty_display_type = 'ARROWS'
ob_cube.lineart.crease_threshold = 0.0
ob_lamp.location = (0.0, -5.0, 6.0)
ob_lamp.rotation_euler = (0.6503, 0.05522, 1.866)
ob_lamp.lock_rotations_4d = False
ob_lamp.empty_display_type = 'ARROWS'
ob_lamp.color = (0.0, 0.0, 0.0, 0.0)
ob_lamp.lineart.crease_threshold = 0.0
ob_camera.location = (0.0, -24.0, 1.0)
ob_camera.rotation_euler = (1.518, 2.132e-14, -1.344e-07)
ob_camera.scale = (1.0, 1.0, 1.0)
ob_camera.lock_rotations_4d = False
ob_camera.empty_display_type = 'ARROWS'
ob_camera.color = (0.0, 0.0, 0.0, 0.0)
ob_camera.display_type = 'WIRE'
ob_camera.lineart.crease_threshold = 0.0

# ---- collection membership
col_collection_1.objects.link(ob_cube)
col_collection_1.objects.link(ob_lamp)
col_collection_1.objects.link(ob_camera)

# ---- scene / render settings (as saved in the file)
scene.camera = ob_camera
scene.frame_start = 0; scene.frame_end = 30; scene.frame_set(30)
scene.render.engine = 'BLENDER_EEVEE_NEXT'
scene.render.image_settings.color_mode = 'RGB'
scene.render.image_settings.compression = 90
scene.render.resolution_percentage = 50
scene.render.dither_intensity = 0.0
scene.render.bake_margin = 2
scene.render.bake_bias = 0.0
scene.cycles.use_denoising = False
scene.cycles.samples = 10
scene.cycles.sampling_pattern = 'TABULATED_SOBOL'
scene.cycles.light_sampling_threshold = 0.0
scene.cycles.use_adaptive_sampling = False
scene.cycles.use_light_tree = False
scene.cycles.blur_glossy = 0.0
scene.cycles.volume_bounces = 1
scene.cycles.pixel_filter_type = 'GAUSSIAN'
scene.cycles.sample_clamp_indirect = 0.0
scene.view_settings.view_transform = 'Standard'
bpy.context.view_layer.update()
